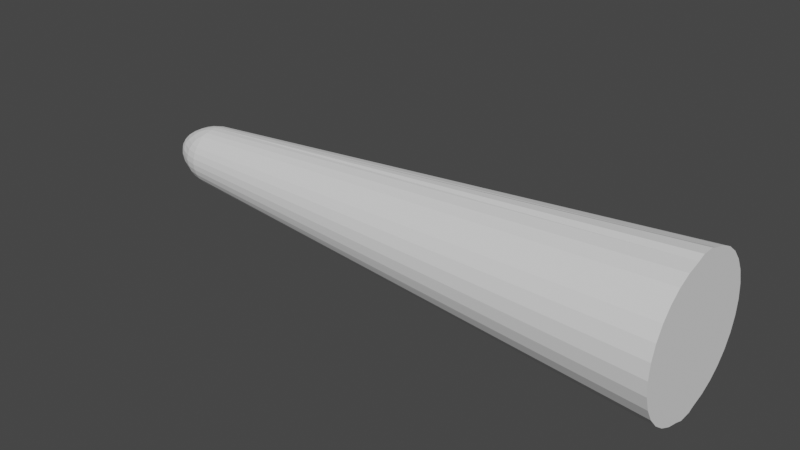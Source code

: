 # Source: MASTER_SPARK.blend  (saved by Blender 3.6.11; exported with 4.5.12 LTS)
import bpy
from mathutils import Matrix  # noqa: F401  (used for matrix-valued properties, if any)

bpy.ops.wm.read_factory_settings(use_empty=True)
scene = bpy.context.scene
scene.name = 'Scene'

# ---- collections
col_collection = bpy.data.collections.new('Collection'); scene.collection.children.link(col_collection)

# ---- world
world_world = bpy.data.worlds.new('World'); scene.world = world_world
world_world.use_nodes = True; world_world.node_tree.nodes.clear()
_N = world_world.node_tree.nodes; _L = world_world.node_tree.links
n0 = _N.new('ShaderNodeOutputWorld'); n0.name = 'World Output'; n0.location = (300, 300)
n1 = _N.new('ShaderNodeBackground'); n1.name = 'Background'; n1.location = (10, 300)
n1.inputs[0].default_value = (0.05088, 0.05088, 0.05088, 1.0)
_L.new(n1.outputs[0], n0.inputs[0])
n0.is_active_output = True
world_world.color = (0.05088, 0.05088, 0.05088)
world_world.use_sun_shadow = False
world_world.sun_shadow_jitter_overblur = 0.0

# ---- meshes
me_cube_001 = bpy.data.meshes.new('Cube.001')
me_cube_001.from_pydata([(-0.2161, 0.5222, 0.8378), (-0.1665, 0.818, 0.5574), (-0.193, 0.9674, 0.1943), (-0.1946, 0.9674, -0.1926), (-0.1692, 0.8194, -0.5545), (17.12, 0.8859, 2.182), (17.12, 1.298, 1.982), (17.12, 1.667, 1.7), (17.12, 1.975, 1.346), (17.12, 2.208, 0.9328), (17.12, 2.354, 0.4774), (17.12, 2.403, -3.847e-05), (17.12, 2.354, -0.4775), (17.12, 2.208, -0.9329), (17.12, 1.975, -1.346), (17.12, 1.667, -1.7), (17.12, 1.298, -1.982), (17.12, 0.8924, -2.18), (17.12, 0.4464, 2.302), (17.12, 0.4476, -2.301), (17.12, 0.2308, -2.387), (-0.1853, -0.000847, 0.9899), (17.12, 0.2308, 2.387), (17.12, -0.1916, 2.396), (17.12, -0.1916, -2.396), (17.12, -0.8935, -2.18), (17.12, -0.4476, 2.302), (17.12, -0.8871, 2.182), (17.12, -1.299, 1.982), (17.12, -1.668, 1.7), (17.12, -1.976, 1.346), (17.12, -2.209, 0.9328), (17.12, -2.355, 0.4774), (17.12, -2.404, -3.847e-05), (17.12, -2.355, -0.4775), (17.12, -2.209, -0.9329), (17.12, -1.976, -1.346), (17.12, -1.668, -1.7), (17.12, -1.299, -1.982), (17.12, -0.4487, -2.301), (-0.1931, -0.9674, 0.1943), (-0.145, -0.694, 0.7091), (-0.1665, -0.818, 0.5574), (-0.1826, -0.9105, 0.3836), (-0.2043, -0.9849, 0.0004872), (-0.1946, -0.9674, -0.1926), (-0.1848, -0.9111, -0.381), (-0.1692, -0.8194, -0.5545), (-0.148, -0.696, -0.7064), (-0.6273, -0.8779, -7.097e-05), (-0.1524, -0.3613, 0.925), (-0.2161, -0.5222, 0.8378), (-0.4031, -0.6248, 0.7099), (-0.4856, -0.7348, 0.5597), (-0.5498, -0.8173, 0.3872), (-0.5903, -0.8688, 0.1986), (-0.5855, -0.8701, -0.1999), (-0.5404, -0.819, -0.39), (-0.4736, -0.7363, -0.5629), (-0.3907, -0.626, -0.7126), (-0.2091, -0.524, -0.8373), (-0.1498, -0.3602, -0.9253), (-0.114, -0.1741, 0.981), (-0.9748, -0.6935, 0.1951), (-1.172, -0.6085, -0.000671), (-0.9748, -0.6935, -0.1951), (-0.7322, -0.4457, 0.7075), (-0.9005, -0.5208, 0.5559), (-1.036, -0.5756, 0.3828), (-1.209, -0.5449, 0.1951), (-1.209, -0.5449, -0.1951), (-1.018, -0.5829, -0.3897), (-0.8785, -0.5282, -0.5633), (-0.711, -0.452, -0.7134), (-0.5294, -0.3577, -0.8351), (-0.1115, -0.173, -0.9811), (-0.3858, -0.2165, 0.9247), (-0.5951, -0.3087, 0.8341), (-1.288, -0.3536, 0.3827), (-1.402, -0.3753, 0.1951), (-1.442, -0.3827, 0.0), (-1.402, -0.3753, -0.1951), (-1.288, -0.3536, -0.3827), (-1.115, -0.3182, -0.5556), (-0.9524, -0.2045, 0.706), (-1.182, -0.2358, 0.5534), (-1.402, -0.1802, 0.3827), (-1.531, -0.1913, 0.1951), (-1.578, -0.1951, 0.0), (-1.531, -0.1913, -0.1951), (-1.402, -0.1802, -0.3827), (-1.209, -0.1622, -0.5556), (-0.9419, -0.2095, -0.7104), (-0.6953, -0.1676, -0.8335), (-0.4075, -0.1889, -0.9268), (-0.4798, -0.0385, 0.9224), (-0.7498, -0.05506, 0.8263), (-1.174, 6.477e-08, 0.6071), (-1.442, 1.49e-08, 0.3827), (-1.578, 2.682e-07, 0.1951), (-1.628, 4.47e-07, 0.0), (-1.578, 2.682e-07, -0.1951), (-1.442, 1.49e-08, -0.3827), (-1.242, 1.639e-07, -0.5556), (-0.9059, 1.833e-07, -0.7599), (-0.1855, -0.0009505, -0.9899), (-1.209, 0.1622, 0.5556), (-1.402, 0.1802, 0.3827), (-1.531, 0.1913, 0.1951), (-1.578, 0.1951, 0.0), (-1.531, 0.1913, -0.1951), (-1.402, 0.1802, -0.3827), (-1.209, 0.1622, -0.5556), (-0.6953, 0.1676, -0.8335), (-0.7032, 0.1634, 0.8311), (-0.9524, 0.2045, 0.706), (-1.115, 0.3182, 0.5556), (-1.288, 0.3536, 0.3827), (-1.402, 0.3753, 0.1951), (-1.442, 0.3827, 0.0), (-1.402, 0.3753, -0.1951), (-1.288, 0.3536, -0.3827), (-1.115, 0.3182, -0.5556), (-0.9419, 0.2095, -0.7104), (-0.4765, 0.07823, -0.9223), (-1.209, 0.5449, 0.1951), (-1.209, 0.5449, -0.1951), (-0.3443, 0.2491, -0.9253), (-0.4141, 0.1855, 0.9257), (-0.5461, 0.3526, 0.8317), (-0.7322, 0.4457, 0.7075), (-0.9005, 0.5208, 0.5559), (-1.036, 0.5756, 0.3828), (-0.9748, 0.6935, 0.1951), (-1.172, 0.6085, -0.000671), (-0.9748, 0.6935, -0.1951), (-1.018, 0.5829, -0.3897), (-0.8785, 0.5282, -0.5633), (-0.711, 0.452, -0.7134), (-0.5294, 0.3577, -0.8351), (-0.5903, 0.8688, 0.1986), (-0.4031, 0.6248, 0.7099), (-0.4856, 0.7348, 0.5597), (-0.5498, 0.8173, 0.3872), (-0.6273, 0.8779, -7.11e-05), (-0.5855, 0.8701, -0.1999), (-0.5404, 0.819, -0.39), (-0.4736, 0.7363, -0.5629), (-0.3907, 0.626, -0.7126), (-0.2043, 0.9849, 0.0004877), (-0.1491, 0.153, -0.9824), (-0.1507, 0.1541, 0.9823), (-0.1524, 0.3613, 0.925), (-0.145, 0.694, 0.7091), (-0.1826, 0.9105, 0.3836), (-0.1848, 0.9111, -0.381), (-0.148, 0.696, -0.7064), (-0.2091, 0.524, -0.8373), (-0.1498, 0.3602, -0.9253)], [], [(151, 21, 18), (105, 150, 19), (18, 21, 22), (105, 19, 20), (105, 20, 24), (22, 21, 23), (23, 21, 26), (105, 24, 39), (26, 21, 62), (105, 39, 75), (41, 51, 52), (50, 62, 76), (64, 70, 65), (63, 68, 69), (94, 105, 75), (66, 77, 84), (76, 21, 95), (11, 149, 2, 10), (78, 85, 86), (84, 96, 97), (92, 104, 93), (104, 123, 113), (105, 124, 150), (115, 116, 106), (128, 129, 114), (126, 134, 135), (132, 133, 125), (151, 152, 128), (0, 153, 141), (11, 12, 3, 149), (18, 5, 152, 151), (12, 13, 155, 3), (5, 6, 0, 152), (13, 14, 4, 155), (7, 153, 0, 6), (14, 15, 156, 4), (8, 1, 153, 7), (15, 16, 157, 156), (9, 154, 1, 8), (17, 158, 157, 16), (10, 2, 154, 9), (19, 150, 158, 17), (47, 36, 35, 46), (51, 41, 29, 28), (48, 37, 36, 47), (41, 42, 30, 29), (60, 38, 37, 48), (42, 43, 31, 30), (60, 61, 25, 38), (43, 40, 32, 31), (61, 75, 39, 25), (40, 44, 33, 32), (45, 34, 33, 44), (50, 27, 26, 62), (46, 35, 34, 45), (51, 28, 27, 50), (59, 48, 47, 58), (52, 53, 42, 41), (53, 54, 43, 42), (48, 59, 60), (54, 55, 40, 43), (55, 49, 44, 40), (56, 45, 44, 49), (57, 46, 45, 56), (58, 47, 46, 57), (66, 67, 53, 52), (74, 60, 59, 73), (67, 68, 54, 53), (94, 61, 60, 74), (68, 63, 55, 54), (63, 64, 49, 55), (61, 94, 75), (65, 56, 49, 64), (71, 57, 56, 65), (76, 77, 51, 50), (72, 58, 57, 71), (77, 66, 52, 51), (73, 59, 58, 72), (93, 74, 73, 92), (65, 70, 71), (64, 63, 69), (85, 78, 68, 67), (78, 79, 69, 68), (74, 93, 94), (79, 80, 64, 69), (81, 70, 64, 80), (82, 71, 70, 81), (76, 62, 21), (83, 72, 71, 82), (92, 73, 72, 83), (84, 85, 67, 66), (90, 82, 81, 89), (95, 96, 77, 76), (91, 83, 82, 90), (86, 87, 79, 78), (84, 77, 96), (83, 91, 92), (87, 88, 80, 79), (89, 81, 80, 88), (97, 98, 86, 85), (124, 94, 93, 104), (98, 99, 87, 86), (99, 100, 88, 87), (94, 124, 105), (101, 89, 88, 100), (102, 90, 89, 101), (103, 91, 90, 102), (104, 92, 91, 103), (110, 111, 102, 101), (85, 84, 97), (114, 96, 95, 128), (111, 112, 103, 102), (115, 97, 96, 114), (112, 123, 104, 103), (107, 98, 97, 106), (97, 115, 106), (108, 99, 98, 107), (124, 104, 113), (109, 100, 99, 108), (109, 110, 101, 100), (128, 95, 21, 151), (118, 108, 107, 117), (119, 109, 108, 118), (119, 120, 110, 109), (120, 121, 111, 110), (121, 122, 112, 111), (117, 107, 106, 116), (123, 112, 122), (136, 137, 122, 121), (130, 115, 114, 129), (137, 138, 123, 122), (131, 116, 115, 130), (138, 139, 113, 123), (132, 117, 116, 131), (139, 127, 124, 113), (125, 118, 117, 132), (134, 119, 118, 125), (150, 124, 127), (134, 126, 120, 119), (126, 136, 121, 120), (141, 130, 129, 0), (125, 133, 134), (136, 126, 135), (147, 148, 138, 137), (142, 131, 130, 141), (148, 157, 139, 138), (143, 132, 131, 142), (157, 158, 127, 139), (140, 133, 132, 143), (144, 134, 133, 140), (150, 127, 158), (144, 145, 135, 134), (145, 146, 136, 135), (0, 129, 128, 152), (146, 147, 137, 136), (4, 156, 148, 147), (1, 142, 141, 153), (154, 143, 142, 1), (157, 148, 156), (2, 140, 143, 154), (149, 144, 140, 2), (149, 3, 145, 144), (3, 155, 146, 145), (155, 4, 147, 146), (26, 27, 28, 29, 30, 31, 32, 33, 34, 35, 36, 37, 38, 25, 39, 24, 20, 19, 17, 16, 15, 14, 13, 12, 11, 10, 9, 8, 7, 6, 5, 18, 22, 23)])
_uv = me_cube_001.uv_layers.new(name='UVMap')
_uv.uv.foreach_set('vector', [0.8652, 0.9375, 0.7344, 1.0, 0.7144, 0.9375, 0.7344, 0.0, 0.8648, 0.0625, 0.7159, 0.0625, 0.7144, 0.9375, 0.6406, 1.0, 0.5832, 0.9375, 0.6406, 0.0, 0.7159, 0.0625, 0.5832, 0.0625, 0.5156, 0.0, 0.5832, 0.0625, 0.4316, 0.0625, 0.5832, 0.9375, 0.5156, 1.0, 0.4316, 0.9375, 0.4316, 0.9375, 0.3594, 1.0, 0.2857, 0.9375, 0.3594, 0.0, 0.4316, 0.0625, 0.2841, 0.0625, 0.2857, 0.9375, 0.2656, 1.0, 0.1657, 0.9375, 0.2656, 0.0, 0.2841, 0.0625, 0.1669, 0.0625, 0.2211, 0.75, 0.1957, 0.8125, 0.1725, 0.75, 0.1935, 0.875, 0.1657, 0.9375, 0.0942, 0.875, 0.1032, 0.5, 0.09375, 0.4375, 0.125, 0.4375, 0.125, 0.5625, 0.1061, 0.625, 0.09375, 0.5625, 0.08061, 0.125, 0.04181, 0.04974, 0.1669, 0.0625, 0.1076, 0.75, 0.09245, 0.8125, 0.04559, 0.75, 0.0942, 0.875, 0.04125, 0.9502, 0.01551, 0.875, 0.7188, 0.5, 0.7782, 0.5, 0.7772, 0.5625, 0.7188, 0.5625, 0.0625, 0.625, 0.04444, 0.6875, 0.03125, 0.625, 0.04559, 0.75, 0.01494, 0.8125, 0.0, 0.706, 0.04753, 0.25, 0.0, 0.2269, 0.04859, 0.1875, 1.0, 0.2269, 0.9525, 0.25, 0.9514, 0.1875, 0.9968, 0.04974, 0.9688, 0.125, 0.8648, 0.0625, 0.9544, 0.75, 0.9375, 0.6875, 0.9687, 0.6875, 0.9218, 0.875, 0.8915, 0.8125, 0.9533, 0.8125, 0.9062, 0.4375, 0.8968, 0.5, 0.875, 0.4375, 0.8939, 0.625, 0.875, 0.5625, 0.9062, 0.5625, 0.8652, 0.9375, 0.8065, 0.875, 0.9218, 0.875, 0.8043, 0.8125, 0.7789, 0.75, 0.8275, 0.75, 0.7188, 0.5, 0.7188, 0.4375, 0.7774, 0.4375, 0.7782, 0.5, 0.7144, 0.9375, 0.7188, 0.875, 0.8065, 0.875, 0.8652, 0.9375, 0.7188, 0.4375, 0.7188, 0.375, 0.7778, 0.375, 0.7774, 0.4375, 0.7188, 0.875, 0.7188, 0.8125, 0.8043, 0.8125, 0.8065, 0.875, 0.7188, 0.375, 0.7188, 0.3125, 0.7784, 0.3125, 0.7778, 0.375, 0.7188, 0.75, 0.7789, 0.75, 0.8043, 0.8125, 0.7188, 0.8125, 0.7188, 0.3125, 0.7188, 0.25, 0.7795, 0.25, 0.7784, 0.3125, 0.7188, 0.6875, 0.778, 0.6875, 0.7789, 0.75, 0.7188, 0.75, 0.7188, 0.25, 0.7188, 0.1875, 0.8026, 0.1875, 0.7795, 0.25, 0.7188, 0.625, 0.7774, 0.625, 0.778, 0.6875, 0.7188, 0.6875, 0.7216, 0.125, 0.8058, 0.125, 0.8026, 0.1875, 0.7188, 0.1875, 0.7188, 0.5625, 0.7772, 0.5625, 0.7774, 0.625, 0.7188, 0.625, 0.7159, 0.0625, 0.8648, 0.0625, 0.8058, 0.125, 0.7216, 0.125, 0.2216, 0.3125, 0.2812, 0.3125, 0.2812, 0.375, 0.2222, 0.375, 0.1957, 0.8125, 0.2211, 0.75, 0.2812, 0.75, 0.2812, 0.8125, 0.2205, 0.25, 0.2812, 0.25, 0.2812, 0.3125, 0.2216, 0.3125, 0.2211, 0.75, 0.222, 0.6875, 0.2812, 0.6875, 0.2812, 0.75, 0.1974, 0.1875, 0.2812, 0.1875, 0.2812, 0.25, 0.2205, 0.25, 0.222, 0.6875, 0.2226, 0.625, 0.2812, 0.625, 0.2812, 0.6875, 0.1974, 0.1875, 0.1942, 0.125, 0.2784, 0.125, 0.2812, 0.1875, 0.2226, 0.625, 0.2228, 0.5625, 0.2812, 0.5625, 0.2812, 0.625, 0.1942, 0.125, 0.1669, 0.0625, 0.2841, 0.0625, 0.2784, 0.125, 0.2228, 0.5625, 0.2218, 0.5, 0.2812, 0.5, 0.2812, 0.5625, 0.2226, 0.4375, 0.2812, 0.4375, 0.2812, 0.5, 0.2218, 0.5, 0.1935, 0.875, 0.2812, 0.875, 0.2857, 0.9375, 0.1657, 0.9375, 0.2222, 0.375, 0.2812, 0.375, 0.2812, 0.4375, 0.2226, 0.4375, 0.1957, 0.8125, 0.2812, 0.8125, 0.2812, 0.875, 0.1935, 0.875, 0.1746, 0.25, 0.2205, 0.25, 0.2216, 0.3125, 0.1741, 0.3125, 0.1725, 0.75, 0.1724, 0.6875, 0.222, 0.6875, 0.2211, 0.75, 0.1724, 0.6875, 0.1724, 0.625, 0.2226, 0.625, 0.222, 0.6875, 0.2205, 0.25, 0.1746, 0.25, 0.1974, 0.1875, 0.1724, 0.625, 0.1724, 0.5625, 0.2228, 0.5625, 0.2226, 0.625, 0.1724, 0.5625, 0.1697, 0.5, 0.2218, 0.5, 0.2228, 0.5625, 0.173, 0.4375, 0.2226, 0.4375, 0.2218, 0.5, 0.1697, 0.5, 0.1736, 0.375, 0.2222, 0.375, 0.2226, 0.4375, 0.173, 0.4375, 0.1741, 0.3125, 0.2216, 0.3125, 0.2222, 0.375, 0.1736, 0.375, 0.1076, 0.75, 0.1068, 0.6875, 0.1724, 0.6875, 0.1725, 0.75, 0.1124, 0.1875, 0.1974, 0.1875, 0.1746, 0.25, 0.1113, 0.25, 0.1068, 0.6875, 0.1061, 0.625, 0.1724, 0.625, 0.1724, 0.6875, 0.08061, 0.125, 0.1942, 0.125, 0.1974, 0.1875, 0.1124, 0.1875, 0.1061, 0.625, 0.125, 0.5625, 0.1724, 0.5625, 0.1724, 0.625, 0.125, 0.5625, 0.1032, 0.5, 0.1697, 0.5, 0.1724, 0.5625, 0.1942, 0.125, 0.08061, 0.125, 0.1669, 0.0625, 0.125, 0.4375, 0.173, 0.4375, 0.1697, 0.5, 0.1032, 0.5, 0.1084, 0.375, 0.1736, 0.375, 0.173, 0.4375, 0.125, 0.4375, 0.0942, 0.875, 0.09245, 0.8125, 0.1957, 0.8125, 0.1935, 0.875, 0.1099, 0.3125, 0.1741, 0.3125, 0.1736, 0.375, 0.1084, 0.375, 0.09245, 0.8125, 0.1076, 0.75, 0.1725, 0.75, 0.1957, 0.8125, 0.1113, 0.25, 0.1746, 0.25, 0.1741, 0.3125, 0.1099, 0.3125, 0.04859, 0.1875, 0.1124, 0.1875, 0.1113, 0.25, 0.04753, 0.25, 0.125, 0.4375, 0.09375, 0.4375, 0.1084, 0.375, 0.1032, 0.5, 0.125, 0.5625, 0.09375, 0.5625, 0.04444, 0.6875, 0.0625, 0.625, 0.1061, 0.625, 0.1068, 0.6875, 0.0625, 0.625, 0.0625, 0.5625, 0.09375, 0.5625, 0.1061, 0.625, 0.1124, 0.1875, 0.04859, 0.1875, 0.08061, 0.125, 0.0625, 0.5625, 0.0625, 0.5, 0.1032, 0.5, 0.09375, 0.5625, 0.0625, 0.4375, 0.09375, 0.4375, 0.1032, 0.5, 0.0625, 0.5, 0.0625, 0.375, 0.1084, 0.375, 0.09375, 0.4375, 0.0625, 0.4375, 0.0942, 0.875, 0.1657, 0.9375, 0.04125, 0.9502, 0.0625, 0.3125, 0.1099, 0.3125, 0.1084, 0.375, 0.0625, 0.375, 0.04753, 0.25, 0.1113, 0.25, 0.1099, 0.3125, 0.0625, 0.3125, 0.04559, 0.75, 0.04444, 0.6875, 0.1068, 0.6875, 0.1076, 0.75, 0.03125, 0.375, 0.0625, 0.375, 0.0625, 0.4375, 0.03125, 0.4375, 0.01551, 0.875, 0.01494, 0.8125, 0.09245, 0.8125, 0.0942, 0.875, 0.03125, 0.3125, 0.0625, 0.3125, 0.0625, 0.375, 0.03125, 0.375, 0.03125, 0.625, 0.03125, 0.5625, 0.0625, 0.5625, 0.0625, 0.625, 0.04559, 0.75, 0.09245, 0.8125, 0.01494, 0.8125, 0.0625, 0.3125, 0.03125, 0.3125, 0.04753, 0.25, 0.03125, 0.5625, 0.03125, 0.5, 0.0625, 0.5, 0.0625, 0.5625, 0.03125, 0.4375, 0.0625, 0.4375, 0.0625, 0.5, 0.03125, 0.5, 0.0, 0.706, 0.0, 0.625, 0.03125, 0.625, 0.04444, 0.6875, 0.0, 0.125, 0.08061, 0.125, 0.04859, 0.1875, 0.0, 0.2269, 0.0, 0.625, 0.0, 0.5625, 0.03125, 0.5625, 0.03125, 0.625, 0.0, 0.5625, 0.0, 0.5, 0.03125, 0.5, 0.03125, 0.5625, 0.08061, 0.125, 0.0, 0.125, 0.04181, 0.04974, 0.0, 0.4375, 0.03125, 0.4375, 0.03125, 0.5, 0.0, 0.5, 0.0, 0.375, 0.03125, 0.375, 0.03125, 0.4375, 0.0, 0.4375, 0.0, 0.3125, 0.03125, 0.3125, 0.03125, 0.375, 0.0, 0.375, 0.0, 0.2269, 0.04753, 0.25, 0.03125, 0.3125, 0.0, 0.3125, 0.9687, 0.4375, 0.9688, 0.375, 1.0, 0.375, 1.0, 0.4375, 0.04444, 0.6875, 0.04559, 0.75, 0.0, 0.706, 0.9533, 0.8125, 1.0, 0.8125, 1.0, 0.875, 0.9218, 0.875, 0.9688, 0.375, 0.9687, 0.3125, 1.0, 0.3125, 1.0, 0.375, 0.9544, 0.75, 1.0, 0.706, 1.0, 0.8125, 0.9533, 0.8125, 0.9687, 0.3125, 0.9525, 0.25, 1.0, 0.2269, 1.0, 0.3125, 0.9688, 0.625, 1.0, 0.625, 1.0, 0.706, 0.9687, 0.6875, 1.0, 0.706, 0.9544, 0.75, 0.9687, 0.6875, 0.9687, 0.5625, 1.0, 0.5625, 1.0, 0.625, 0.9688, 0.625, 0.9688, 0.125, 1.0, 0.2269, 0.9514, 0.1875, 0.9687, 0.5, 1.0, 0.5, 1.0, 0.5625, 0.9687, 0.5625, 0.9687, 0.5, 0.9687, 0.4375, 1.0, 0.4375, 1.0, 0.5, 0.9218, 0.875, 1.0, 0.875, 0.9968, 0.9502, 0.8652, 0.9375, 0.9375, 0.5625, 0.9687, 0.5625, 0.9688, 0.625, 0.9375, 0.625, 0.9375, 0.5, 0.9687, 0.5, 0.9687, 0.5625, 0.9375, 0.5625, 0.9375, 0.5, 0.9375, 0.4375, 0.9687, 0.4375, 0.9687, 0.5, 0.9375, 0.4375, 0.9375, 0.375, 0.9688, 0.375, 0.9687, 0.4375, 0.9375, 0.375, 0.9375, 0.3125, 0.9687, 0.3125, 0.9688, 0.375, 0.9375, 0.625, 0.9688, 0.625, 0.9687, 0.6875, 0.9375, 0.6875, 0.9525, 0.25, 0.9687, 0.3125, 0.9375, 0.3125, 0.8916, 0.375, 0.8901, 0.3125, 0.9375, 0.3125, 0.9375, 0.375, 0.8924, 0.75, 0.9544, 0.75, 0.9533, 0.8125, 0.8915, 0.8125, 0.8901, 0.3125, 0.8887, 0.25, 0.9525, 0.25, 0.9375, 0.3125, 0.8932, 0.6875, 0.9375, 0.6875, 0.9544, 0.75, 0.8924, 0.75, 0.8887, 0.25, 0.8876, 0.1875, 0.9514, 0.1875, 0.9525, 0.25, 0.8939, 0.625, 0.9375, 0.625, 0.9375, 0.6875, 0.8932, 0.6875, 0.8876, 0.1875, 0.8864, 0.125, 0.9688, 0.125, 0.9514, 0.1875, 0.9062, 0.5625, 0.9375, 0.5625, 0.9375, 0.625, 0.8939, 0.625, 0.8968, 0.5, 0.9375, 0.5, 0.9375, 0.5625, 0.9062, 0.5625, 0.8648, 0.0625, 0.9688, 0.125, 0.8864, 0.125, 0.8968, 0.5, 0.9062, 0.4375, 0.9375, 0.4375, 0.9375, 0.5, 0.9062, 0.4375, 0.8916, 0.375, 0.9375, 0.375, 0.9375, 0.4375, 0.8275, 0.75, 0.8924, 0.75, 0.8915, 0.8125, 0.8043, 0.8125, 0.9062, 0.5625, 0.875, 0.5625, 0.8968, 0.5, 0.8916, 0.375, 0.9062, 0.4375, 0.875, 0.4375, 0.8259, 0.3125, 0.8254, 0.25, 0.8887, 0.25, 0.8901, 0.3125, 0.8276, 0.6875, 0.8932, 0.6875, 0.8924, 0.75, 0.8275, 0.75, 0.8254, 0.25, 0.8026, 0.1875, 0.8876, 0.1875, 0.8887, 0.25, 0.8276, 0.625, 0.8939, 0.625, 0.8932, 0.6875, 0.8276, 0.6875, 0.8026, 0.1875, 0.8058, 0.125, 0.8864, 0.125, 0.8876, 0.1875, 0.8276, 0.5625, 0.875, 0.5625, 0.8939, 0.625, 0.8276, 0.625, 0.8303, 0.5, 0.8968, 0.5, 0.875, 0.5625, 0.8276, 0.5625, 0.8648, 0.0625, 0.8864, 0.125, 0.8058, 0.125, 0.8303, 0.5, 0.827, 0.4375, 0.875, 0.4375, 0.8968, 0.5, 0.827, 0.4375, 0.8264, 0.375, 0.8916, 0.375, 0.875, 0.4375, 0.8043, 0.8125, 0.8915, 0.8125, 0.9218, 0.875, 0.8065, 0.875, 0.8264, 0.375, 0.8259, 0.3125, 0.8901, 0.3125, 0.8916, 0.375, 0.7784, 0.3125, 0.7795, 0.25, 0.8254, 0.25, 0.8259, 0.3125, 0.778, 0.6875, 0.8276, 0.6875, 0.8275, 0.75, 0.7789, 0.75, 0.7774, 0.625, 0.8276, 0.625, 0.8276, 0.6875, 0.778, 0.6875, 0.8026, 0.1875, 0.8254, 0.25, 0.7795, 0.25, 0.7772, 0.5625, 0.8276, 0.5625, 0.8276, 0.625, 0.7774, 0.625, 0.7782, 0.5, 0.8303, 0.5, 0.8276, 0.5625, 0.7772, 0.5625, 0.7782, 0.5, 0.7774, 0.4375, 0.827, 0.4375, 0.8303, 0.5, 0.7774, 0.4375, 0.7778, 0.375, 0.8264, 0.375, 0.827, 0.4375, 0.7778, 0.375, 0.7784, 0.3125, 0.8259, 0.3125, 0.8264, 0.375, 0.2857, 0.9375, 0.2812, 0.875, 0.2812, 0.8125, 0.2812, 0.75, 0.2812, 0.6875, 0.2812, 0.625, 0.2812, 0.5625, 0.2812, 0.5, 0.2812, 0.4375, 0.2812, 0.375, 0.2812, 0.3125, 0.2812, 0.25, 0.2812, 0.1875, 0.2784, 0.125, 0.2841, 0.0625, 0.4316, 0.0625, 0.5832, 0.0625, 0.7159, 0.0625, 0.7216, 0.125, 0.7188, 0.1875, 0.7188, 0.25, 0.7188, 0.3125, 0.7188, 0.375, 0.7188, 0.4375, 0.7188, 0.5, 0.7188, 0.5625, 0.7188, 0.625, 0.7188, 0.6875, 0.7188, 0.75, 0.7188, 0.8125, 0.7188, 0.875, 0.7144, 0.9375, 0.5832, 0.9375, 0.4316, 0.9375])
me_cube_001.update()

# ---- objects
ob_cube = bpy.data.objects.new('Cube', me_cube_001)

# ---- transforms, parenting, visibility, modifiers, constraints
ob_cube.location = (0.0, 0.0, 0.0)

# ---- collection membership
col_collection.objects.link(ob_cube)

# ---- scene / render settings (as saved in the file)
scene.frame_start = 1; scene.frame_end = 250; scene.frame_set(1)
scene.render.engine = 'BLENDER_EEVEE_NEXT'
scene.cycles.sampling_pattern = 'TABULATED_SOBOL'
scene.view_settings.view_transform = 'Filmic'
bpy.context.view_layer.update()

# ---- added for rendering (the .blend has no active camera and no usable light): camera, sun
cam_auto = bpy.data.cameras.new('AutoCamera')
cam_auto.lens = 50.0
cam_auto.sensor_width = 36.0
cam_auto.clip_end = 1000.0
ob_auto_camera = bpy.data.objects.new('AutoCamera', cam_auto)
scene.collection.objects.link(ob_auto_camera)
ob_auto_camera.location = (26.1918, -22.1365, 14.7573)
ob_auto_camera.rotation_euler = (1.09748, -7.21219e-08, 0.694738)
scene.camera = ob_auto_camera
light_auto_sun = bpy.data.lights.new('AutoSun', 'SUN')
light_auto_sun.energy = 3.0
light_auto_sun.angle = 0.0523599
ob_auto_sun = bpy.data.objects.new('AutoSun', light_auto_sun)
scene.collection.objects.link(ob_auto_sun)
ob_auto_sun.rotation_euler = (0.872665, 0.174533, 0.523599)
bpy.context.view_layer.update()
